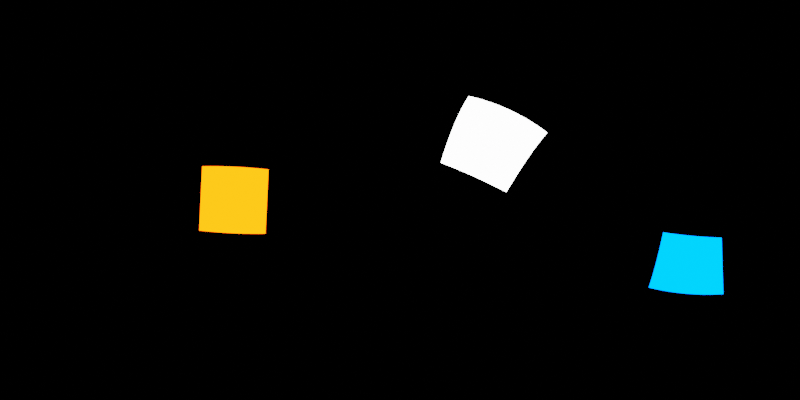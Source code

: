 # Source: blender-studio-environmentMap.blend  (saved by Blender 4.5.90; exported with 4.5.12 LTS)
import bpy
from mathutils import Matrix  # noqa: F401  (used for matrix-valued properties, if any)

bpy.ops.wm.read_factory_settings(use_empty=True)
scene = bpy.context.scene
scene.name = 'Scene'

# ---- collections
col_collection = bpy.data.collections.new('Collection'); scene.collection.children.link(col_collection)

# ---- world
world_world = bpy.data.worlds.new('World'); scene.world = world_world
world_world.use_nodes = True; world_world.node_tree.nodes.clear()
_N = world_world.node_tree.nodes; _L = world_world.node_tree.links
n0 = _N.new('ShaderNodeOutputWorld'); n0.name = 'World Output'; n0.location = (200, 100)
n1 = _N.new('ShaderNodeBackground'); n1.name = 'Background'; n1.location = (-200, 100)
n1.inputs[0].default_value = (0.0, 0.0, 0.0, 1.0)
_L.new(n1.outputs[0], n0.inputs[0])
n0.is_active_output = True
world_world.color = (0.05088, 0.05088, 0.05088)
world_world.sun_shadow_jitter_overblur = 0.0

# ---- cameras
cam_camera = bpy.data.cameras.new('Camera')
cam_camera.type = 'PANO'
cam_camera.panorama_type = 'EQUIRECTANGULAR'

# ---- lights
light_area = bpy.data.lights.new('Area', 'AREA')
light_area.energy = 1000.0
light_area.size = 1.0
light_area.size_y = 1.0
light_area_001 = bpy.data.lights.new('Area.001', 'AREA')
light_area_001.color = (1.0, 0.08294, 0.0008728)
light_area_001.energy = 1000.0
light_area_001.size = 1.0
light_area_001.size_y = 1.0
light_area_002 = bpy.data.lights.new('Area.002', 'AREA')
light_area_002.color = (0.0, 0.1114, 1.0)
light_area_002.energy = 1000.0
light_area_002.size = 1.0
light_area_002.size_y = 1.0

# ---- objects
ob_camera = bpy.data.objects.new('Camera', cam_camera)
ob_area = bpy.data.objects.new('Area', light_area)
ob_area_001 = bpy.data.objects.new('Area.001', light_area_001)
ob_area_002 = bpy.data.objects.new('Area.002', light_area_002)

# ---- transforms, parenting, visibility, modifiers, constraints
ob_camera.location = (0.0, 0.0, 0.0)
ob_camera.rotation_euler = (1.571, 0.0, 0.0)
ob_area.location = (5.401, 6.226, 3.931)
ob_area.rotation_euler = (-2.365, -4.079, 17.44)
ob_area.scale = (5.424, 5.424, 5.424)
ob_area.visible_camera = True
ob_area_001.location = (-9.811, 2.671, 0.0)
ob_area_001.rotation_euler = (1.571, -3.19, 10.73)
ob_area_001.scale = (5.424, 5.424, 5.424)
ob_area_001.visible_camera = True
ob_area_002.location = (7.833, -6.607, -5.712)
ob_area_002.rotation_euler = (-1.056, -3.048, 10.25)
ob_area_002.scale = (5.424, 5.424, 5.424)
ob_area_002.visible_camera = True

# ---- collection membership
col_collection.objects.link(ob_camera)
col_collection.objects.link(ob_area)
col_collection.objects.link(ob_area_001)
col_collection.objects.link(ob_area_002)

# ---- scene / render settings (as saved in the file)
scene.camera = ob_camera
scene.frame_start = 1; scene.frame_end = 250; scene.frame_set(1)
scene.render.engine = 'CYCLES'
scene.render.resolution_x = 2048
scene.render.resolution_y = 1024
scene.cycles.samples = 256
scene.view_settings.view_transform = 'Filmic'
bpy.context.view_layer.update()
